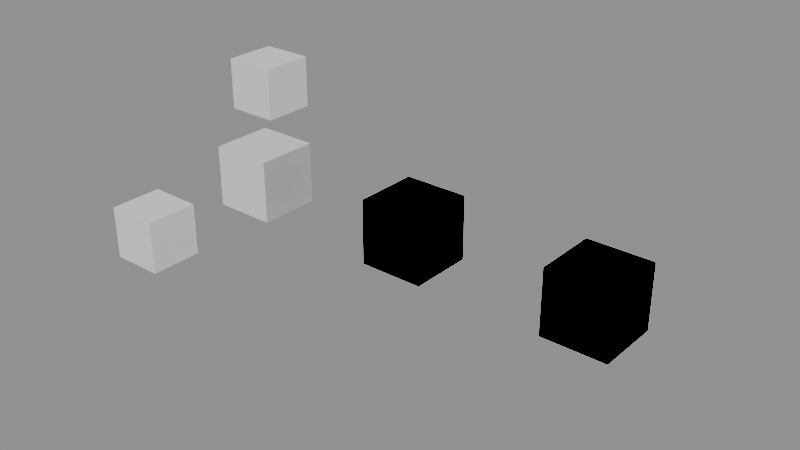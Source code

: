# Source: MATDRIVERS.blend  (saved by Blender 5.0.119; exported with 4.5.12 LTS)
import bpy
from mathutils import Matrix  # noqa: F401  (used for matrix-valued properties, if any)

bpy.ops.wm.read_factory_settings(use_empty=True)
scene = bpy.context.scene
scene.name = 'Scene'

# ---- materials (node trees are filled in below, after node groups)
mat_mat_own = bpy.data.materials.new('MAT_OWN')
mat_mat_own.diffuse_color = (0.0, 0.8, 0.9, 1.0)
mat_mat_own.roughness = 0.0
mat_mat_own.specular_intensity = 0.0
mat_mat_own.metallic = 1.0
mat_mat_sock = bpy.data.materials.new('MAT_SOCK')
mat_mat_slot2 = bpy.data.materials.new('MAT_SLOT2')
mat_mat_slot2.roughness = 1.0
mat_mat_edge = bpy.data.materials.new('MAT_EDGE')

# ---- material node trees
mat_mat_own.use_nodes = True; mat_mat_own.node_tree.nodes.clear()
_N = mat_mat_own.node_tree.nodes; _L = mat_mat_own.node_tree.links
n0 = _N.new('ShaderNodeBsdfPrincipled'); n0.name = 'Principled BSDF'; n0.location = (-200, 100)
n1 = _N.new('ShaderNodeOutputMaterial'); n1.name = 'Material Output'; n1.location = (200, 100)
_L.new(n0.outputs[0], n1.inputs[0])
n1.is_active_output = True
mat_mat_sock.use_nodes = True; mat_mat_sock.node_tree.nodes.clear()
_N = mat_mat_sock.node_tree.nodes; _L = mat_mat_sock.node_tree.links
n0 = _N.new('ShaderNodeBsdfPrincipled'); n0.name = 'Principled BSDF'; n0.location = (-200, 100)
n0.inputs[0].default_value = (0.0, 0.8, 0.0, 1.0)
n0.inputs[1].default_value = 3.0
n0.inputs[2].default_value = -1.0
n0.inputs[3].default_value = 1.25
n0.inputs[19].default_value = 0.6
n0.inputs[24].default_value = 1.0
n0.inputs[28].default_value = -4.0
n1 = _N.new('ShaderNodeOutputMaterial'); n1.name = 'Material Output'; n1.location = (200, 100)
_L.new(n0.outputs[0], n1.inputs[0])
n1.is_active_output = True
mat_mat_slot2.use_nodes = True; mat_mat_slot2.node_tree.nodes.clear()
_N = mat_mat_slot2.node_tree.nodes; _L = mat_mat_slot2.node_tree.links
n0 = _N.new('ShaderNodeBsdfPrincipled'); n0.name = 'Principled BSDF'; n0.location = (-200, 100)
n1 = _N.new('ShaderNodeOutputMaterial'); n1.name = 'Material Output'; n1.location = (200, 100)
_L.new(n0.outputs[0], n1.inputs[0])
n1.is_active_output = True
mat_mat_edge.use_nodes = True; mat_mat_edge.node_tree.nodes.clear()
_N = mat_mat_edge.node_tree.nodes; _L = mat_mat_edge.node_tree.links
n0 = _N.new('ShaderNodeBsdfPrincipled'); n0.name = 'Principled BSDF'; n0.location = (-200, 100)
n0.inputs[1].default_value = 0.35
n0.inputs[20].default_value = 0.7
n0.inputs[28].default_value = -1.5
n1 = _N.new('ShaderNodeOutputMaterial'); n1.name = 'Material Output'; n1.location = (200, 100)
n2 = _N.new('ShaderNodeTexNoise'); n2.name = 'Noise Texture'; n2.location = (0, 0)
n2.width = 145
_L.new(n0.outputs[0], n1.inputs[0])
_L.new(n2.outputs[0], n0.inputs[2])
n1.is_active_output = True

# ---- meshes
me_cube = bpy.data.meshes.new('Cube')
me_cube.from_pydata([(-0.5, -0.5, -0.5), (-0.5, -0.5, 0.5), (-0.5, 0.5, -0.5), (-0.5, 0.5, 0.5), (0.5, -0.5, -0.5), (0.5, -0.5, 0.5), (0.5, 0.5, -0.5), (0.5, 0.5, 0.5)], [], [(0, 1, 3, 2), (2, 3, 7, 6), (6, 7, 5, 4), (4, 5, 1, 0), (2, 6, 4, 0), (7, 3, 1, 5)])
_uv = me_cube.uv_layers.new(name='UVMap')
_uv.uv.foreach_set('vector', [0.375, 0.0, 0.625, 0.0, 0.625, 0.25, 0.375, 0.25, 0.375, 0.25, 0.625, 0.25, 0.625, 0.5, 0.375, 0.5, 0.375, 0.5, 0.625, 0.5, 0.625, 0.75, 0.375, 0.75, 0.375, 0.75, 0.625, 0.75, 0.625, 1.0, 0.375, 1.0, 0.125, 0.5, 0.375, 0.5, 0.375, 0.75, 0.125, 0.75, 0.625, 0.5, 0.875, 0.5, 0.875, 0.75, 0.625, 0.75])
me_cube.update()
me_cube_001 = bpy.data.meshes.new('Cube.001')
me_cube_001.from_pydata([(-0.5, -0.5, -0.5), (-0.5, -0.5, 0.5), (-0.5, 0.5, -0.5), (-0.5, 0.5, 0.5), (0.5, -0.5, -0.5), (0.5, -0.5, 0.5), (0.5, 0.5, -0.5), (0.5, 0.5, 0.5)], [], [(0, 1, 3, 2), (2, 3, 7, 6), (6, 7, 5, 4), (4, 5, 1, 0), (2, 6, 4, 0), (7, 3, 1, 5)])
_uv = me_cube_001.uv_layers.new(name='UVMap')
_uv.uv.foreach_set('vector', [0.375, 0.0, 0.625, 0.0, 0.625, 0.25, 0.375, 0.25, 0.375, 0.25, 0.625, 0.25, 0.625, 0.5, 0.375, 0.5, 0.375, 0.5, 0.625, 0.5, 0.625, 0.75, 0.375, 0.75, 0.375, 0.75, 0.625, 0.75, 0.625, 1.0, 0.375, 1.0, 0.125, 0.5, 0.375, 0.5, 0.375, 0.75, 0.125, 0.75, 0.625, 0.5, 0.875, 0.5, 0.875, 0.75, 0.625, 0.75])
me_cube_001.update()
me_cube_002 = bpy.data.meshes.new('Cube.002')
me_cube_002.from_pydata([(-0.5, -0.5, -0.5), (-0.5, -0.5, 0.5), (-0.5, 0.5, -0.5), (-0.5, 0.5, 0.5), (0.5, -0.5, -0.5), (0.5, -0.5, 0.5), (0.5, 0.5, -0.5), (0.5, 0.5, 0.5)], [], [(0, 1, 3, 2), (2, 3, 7, 6), (6, 7, 5, 4), (4, 5, 1, 0), (2, 6, 4, 0), (7, 3, 1, 5)])
_uv = me_cube_002.uv_layers.new(name='UVMap')
_uv.uv.foreach_set('vector', [0.375, 0.0, 0.625, 0.0, 0.625, 0.25, 0.375, 0.25, 0.375, 0.25, 0.625, 0.25, 0.625, 0.5, 0.375, 0.5, 0.375, 0.5, 0.625, 0.5, 0.625, 0.75, 0.375, 0.75, 0.375, 0.75, 0.625, 0.75, 0.625, 1.0, 0.375, 1.0, 0.125, 0.5, 0.375, 0.5, 0.375, 0.75, 0.125, 0.75, 0.625, 0.5, 0.875, 0.5, 0.875, 0.75, 0.625, 0.75])
me_cube_002.materials.append(mat_mat_own)
me_cube_002.update()
me_cube_003 = bpy.data.meshes.new('Cube.003')
me_cube_003.from_pydata([(-0.5, -0.5, -0.5), (-0.5, -0.5, 0.5), (-0.5, 0.5, -0.5), (-0.5, 0.5, 0.5), (0.5, -0.5, -0.5), (0.5, -0.5, 0.5), (0.5, 0.5, -0.5), (0.5, 0.5, 0.5)], [], [(0, 1, 3, 2), (2, 3, 7, 6), (6, 7, 5, 4), (4, 5, 1, 0), (2, 6, 4, 0), (7, 3, 1, 5)])
_uv = me_cube_003.uv_layers.new(name='UVMap')
_uv.uv.foreach_set('vector', [0.375, 0.0, 0.625, 0.0, 0.625, 0.25, 0.375, 0.25, 0.375, 0.25, 0.625, 0.25, 0.625, 0.5, 0.375, 0.5, 0.375, 0.5, 0.625, 0.5, 0.625, 0.75, 0.375, 0.75, 0.375, 0.75, 0.625, 0.75, 0.625, 1.0, 0.375, 1.0, 0.125, 0.5, 0.375, 0.5, 0.375, 0.75, 0.125, 0.75, 0.625, 0.5, 0.875, 0.5, 0.875, 0.75, 0.625, 0.75])
me_cube_003.materials.append(mat_mat_sock)
me_cube_003.materials.append(mat_mat_slot2)
me_cube_003.update()
me_cube_004 = bpy.data.meshes.new('Cube.004')
me_cube_004.from_pydata([(-0.5, -0.5, -0.5), (-0.5, -0.5, 0.5), (-0.5, 0.5, -0.5), (-0.5, 0.5, 0.5), (0.5, -0.5, -0.5), (0.5, -0.5, 0.5), (0.5, 0.5, -0.5), (0.5, 0.5, 0.5)], [], [(0, 1, 3, 2), (2, 3, 7, 6), (6, 7, 5, 4), (4, 5, 1, 0), (2, 6, 4, 0), (7, 3, 1, 5)])
_uv = me_cube_004.uv_layers.new(name='UVMap')
_uv.uv.foreach_set('vector', [0.375, 0.0, 0.625, 0.0, 0.625, 0.25, 0.375, 0.25, 0.375, 0.25, 0.625, 0.25, 0.625, 0.5, 0.375, 0.5, 0.375, 0.5, 0.625, 0.5, 0.625, 0.75, 0.375, 0.75, 0.375, 0.75, 0.625, 0.75, 0.625, 1.0, 0.375, 1.0, 0.125, 0.5, 0.375, 0.5, 0.375, 0.75, 0.125, 0.75, 0.625, 0.5, 0.875, 0.5, 0.875, 0.75, 0.625, 0.75])
me_cube_004.materials.append(mat_mat_edge)
me_cube_004.update()

# ---- objects
ob_source = bpy.data.objects.new('SOURCE', me_cube)
ob_prophost = bpy.data.objects.new('PROPHOST', me_cube_001)
ob_ob_own = bpy.data.objects.new('OB_OWN', me_cube_002)
ob_ob_sock = bpy.data.objects.new('OB_SOCK', me_cube_003)
ob_ob_edge = bpy.data.objects.new('OB_EDGE', me_cube_004)

# ---- transforms, parenting, visibility, modifiers, constraints
ob_source.location = (0.0, 0.0, -2.0)
ob_prophost.location = (0.0, 3.0, 0.0)
ob_ob_own.location = (3.0, 0.0, 0.0)
ob_ob_sock.location = (6.0, 0.0, 0.0)
ob_ob_edge.location = (9.0, 0.0, 0.0)

# ---- collection membership
scene.collection.objects.link(ob_source)
scene.collection.objects.link(ob_prophost)
scene.collection.objects.link(ob_ob_own)
scene.collection.objects.link(ob_ob_sock)
scene.collection.objects.link(ob_ob_edge)

# ---- scene / render settings (as saved in the file)
scene.frame_start = 1; scene.frame_end = 21; scene.frame_set(1)
scene.render.engine = 'BLENDER_EEVEE_NEXT'
scene.render.bake_bias = 0.0
scene.render.bake_samples = 0
scene.cycles.sampling_pattern = 'TABULATED_SOBOL'
scene.eevee.use_volume_custom_range = False
bpy.context.view_layer.update()

# ---- added for rendering (the .blend has no active camera and no usable light): camera, sun + grey world if the file has none
cam_auto = bpy.data.cameras.new('AutoCamera')
cam_auto.lens = 50.0
cam_auto.sensor_width = 36.0
cam_auto.clip_end = 1000.0
ob_auto_camera = bpy.data.objects.new('AutoCamera', cam_auto)
scene.collection.objects.link(ob_auto_camera)
ob_auto_camera.location = (14.8443, -10.9132, 7.27546)
ob_auto_camera.rotation_euler = (1.09748, -7.21219e-08, 0.694738)
scene.camera = ob_auto_camera
light_auto_sun = bpy.data.lights.new('AutoSun', 'SUN')
light_auto_sun.energy = 3.0
light_auto_sun.angle = 0.0523599
ob_auto_sun = bpy.data.objects.new('AutoSun', light_auto_sun)
scene.collection.objects.link(ob_auto_sun)
ob_auto_sun.rotation_euler = (0.872665, 0.174533, 0.523599)
if scene.world is None:
    world_auto = bpy.data.worlds.new('AutoWorld')
    world_auto.color = (0.3, 0.3, 0.3)
    scene.world = world_auto
bpy.context.view_layer.update()

